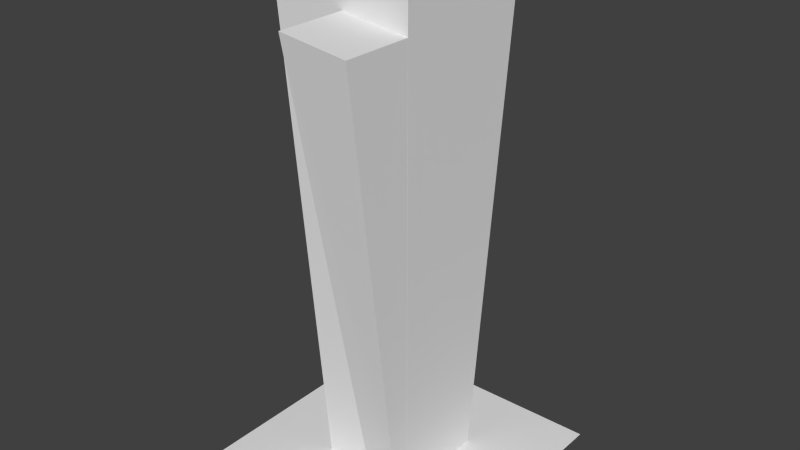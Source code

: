 # Source: torrevila.blend  (saved by Blender 2.71.0; exported with 4.5.12 LTS)
import bpy
from mathutils import Matrix  # noqa: F401  (used for matrix-valued properties, if any)

bpy.ops.wm.read_factory_settings(use_empty=True)
scene = bpy.context.scene
scene.name = 'Scene'

# ---- collections
col_collection_1 = bpy.data.collections.new('Collection 1'); scene.collection.children.link(col_collection_1)

# ---- materials (node trees are filled in below, after node groups)
mat_material = bpy.data.materials.new('Material')
mat_material.alpha_threshold = 0.0
mat_material.use_transparent_shadow = False
mat_material.roughness = 0.5
mat_material.line_color = (0.0, 0.0, 0.0, 1.0)

# ---- material node trees

# ---- world
world_world = bpy.data.worlds.new('World'); scene.world = world_world
world_world.color = (0.05088, 0.05088, 0.05088)
world_world.use_sun_shadow = False
world_world.sun_shadow_jitter_overblur = 0.0
world_world.cycles.sampling_method = 'MANUAL'
world_world.cycles.sample_map_resolution = 256

# ---- meshes
me_cube = bpy.data.meshes.new('Cube')
me_cube.from_pydata([(-199.3, -199.3, -73.92), (199.3, -199.3, -73.92), (-199.3, 199.3, -73.92), (199.3, 199.3, -73.92), (74.14, 74.14, -74.14), (74.14, -74.14, -74.14), (-74.14, -74.14, -74.14), (-74.14, 74.14, -74.14), (73.94, 153.4, 660.7), (74.14, -74.14, 660.7), (-151.9, -73.9, 685.0), (-151.9, 153.2, 685.0), (74.05, -74.14, -73.68), (28.06, -74.14, -73.68), (74.07, -74.14, 606.0), (-30.77, -74.14, 619.2), (74.05, -95.78, -73.68), (28.06, -95.78, -73.68), (74.07, -182.8, 606.0), (-30.77, -182.8, 619.2)], [], [(0, 1, 3, 2), (4, 5, 6, 7), (8, 11, 10, 9), (4, 8, 9, 5), (10, 6, 13, 15), (6, 10, 11, 7), (8, 4, 7, 11), (14, 15, 19, 18), (9, 10, 15, 14), (5, 9, 14, 12), (6, 5, 12, 13), (16, 18, 19, 17), (15, 13, 17, 19), (12, 14, 18, 16), (13, 12, 16, 17)])
me_cube.materials.append(mat_material)
me_cube.use_remesh_preserve_volume = False
me_cube.use_remesh_preserve_attributes = False
me_cube.use_mirror_vertex_groups = False
me_cube.update()

# ---- objects
ob_root = bpy.data.objects.new('root', None)
ob_casa = bpy.data.objects.new('casa', me_cube)

# ---- transforms, parenting, visibility, modifiers, constraints
ob_root.location = (0.0, 0.0, 0.0)
ob_root.empty_image_offset = (0.0, 0.0)
ob_root.lineart.crease_threshold = 0.0
ob_casa.parent = ob_root
ob_casa.location = (-13.47, 6.413, 75.1)
ob_casa.lock_rotations_4d = False
ob_casa.empty_display_type = 'ARROWS'
ob_casa.lineart.crease_threshold = 0.0

# ---- collection membership
col_collection_1.objects.link(ob_root)
col_collection_1.objects.link(ob_casa)

# ---- scene / render settings (as saved in the file)
scene.frame_start = 1; scene.frame_end = 250; scene.frame_set(1)
scene.render.engine = 'BLENDER_EEVEE_NEXT'
scene.render.resolution_percentage = 50
scene.render.dither_intensity = 0.0
scene.cycles.use_denoising = False
scene.cycles.samples = 10
scene.cycles.sampling_pattern = 'TABULATED_SOBOL'
scene.cycles.light_sampling_threshold = 0.0
scene.cycles.use_adaptive_sampling = False
scene.cycles.use_light_tree = False
scene.cycles.blur_glossy = 0.0
scene.cycles.volume_bounces = 1
scene.cycles.pixel_filter_type = 'GAUSSIAN'
scene.cycles.sample_clamp_indirect = 0.0
scene.view_settings.view_transform = 'Standard'
bpy.context.view_layer.update()

# ---- added for rendering (the .blend has no active camera and no usable light): camera, sun
cam_auto = bpy.data.cameras.new('AutoCamera')
cam_auto.lens = 50.0
cam_auto.sensor_width = 36.0
cam_auto.clip_end = 15351.7
ob_auto_camera = bpy.data.objects.new('AutoCamera', cam_auto)
scene.collection.objects.link(ob_auto_camera)
ob_auto_camera.location = (861.276, -1043.28, 1080.31)
ob_auto_camera.rotation_euler = (1.09748, -7.21219e-08, 0.694738)
scene.camera = ob_auto_camera
light_auto_sun = bpy.data.lights.new('AutoSun', 'SUN')
light_auto_sun.energy = 3.0
light_auto_sun.angle = 0.0523599
ob_auto_sun = bpy.data.objects.new('AutoSun', light_auto_sun)
scene.collection.objects.link(ob_auto_sun)
ob_auto_sun.rotation_euler = (0.872665, 0.174533, 0.523599)
bpy.context.view_layer.update()
